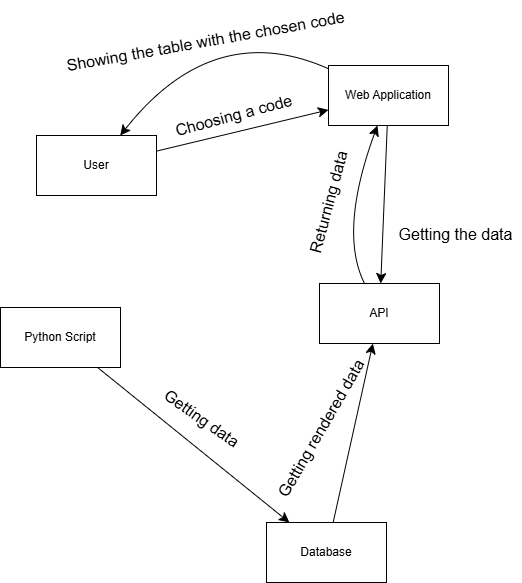

The diagram above was exported from draw.io. Its source (the exported page's mxGraphModel, read from the mxfile embedded in the PNG):
<mxGraphModel dx="2057" dy="1540" grid="0" gridSize="10" guides="1" tooltips="1" connect="1" arrows="1" fold="1" page="0" pageScale="1" pageWidth="827" pageHeight="1169" math="0" shadow="0">
  <root>
    <mxCell id="0" />
    <mxCell id="1" parent="0" />
    <mxCell id="IYos783MlBuQzra7yh4S-6" style="edgeStyle=none;curved=1;rounded=0;orthogonalLoop=1;jettySize=auto;html=1;fontSize=12;startSize=8;endSize=8;" edge="1" parent="1" source="IYos783MlBuQzra7yh4S-1" target="IYos783MlBuQzra7yh4S-2">
      <mxGeometry relative="1" as="geometry" />
    </mxCell>
    <mxCell id="IYos783MlBuQzra7yh4S-1" value="User" style="rounded=0;whiteSpace=wrap;html=1;" vertex="1" parent="1">
      <mxGeometry x="-609" y="-272" width="120" height="60" as="geometry" />
    </mxCell>
    <mxCell id="IYos783MlBuQzra7yh4S-8" style="edgeStyle=none;curved=1;rounded=0;orthogonalLoop=1;jettySize=auto;html=1;fontSize=12;startSize=8;endSize=8;" edge="1" parent="1" source="IYos783MlBuQzra7yh4S-2" target="IYos783MlBuQzra7yh4S-3">
      <mxGeometry relative="1" as="geometry" />
    </mxCell>
    <mxCell id="IYos783MlBuQzra7yh4S-16" style="edgeStyle=none;curved=1;rounded=0;orthogonalLoop=1;jettySize=auto;html=1;fontSize=12;startSize=8;endSize=8;" edge="1" parent="1" source="IYos783MlBuQzra7yh4S-2" target="IYos783MlBuQzra7yh4S-1">
      <mxGeometry relative="1" as="geometry">
        <Array as="points">
          <mxPoint x="-432" y="-390" />
        </Array>
      </mxGeometry>
    </mxCell>
    <mxCell id="IYos783MlBuQzra7yh4S-2" value="Web Application" style="rounded=0;whiteSpace=wrap;html=1;" vertex="1" parent="1">
      <mxGeometry x="-317" y="-342" width="120" height="60" as="geometry" />
    </mxCell>
    <mxCell id="IYos783MlBuQzra7yh4S-14" style="edgeStyle=none;curved=1;rounded=0;orthogonalLoop=1;jettySize=auto;html=1;fontSize=12;startSize=8;endSize=8;" edge="1" parent="1" source="IYos783MlBuQzra7yh4S-3" target="IYos783MlBuQzra7yh4S-2">
      <mxGeometry relative="1" as="geometry">
        <Array as="points">
          <mxPoint x="-307" y="-176" />
        </Array>
      </mxGeometry>
    </mxCell>
    <mxCell id="IYos783MlBuQzra7yh4S-3" value="API" style="rounded=0;whiteSpace=wrap;html=1;" vertex="1" parent="1">
      <mxGeometry x="-326" y="-124" width="120" height="60" as="geometry" />
    </mxCell>
    <mxCell id="IYos783MlBuQzra7yh4S-11" style="edgeStyle=none;curved=1;rounded=0;orthogonalLoop=1;jettySize=auto;html=1;fontSize=12;startSize=8;endSize=8;" edge="1" parent="1" source="IYos783MlBuQzra7yh4S-4" target="IYos783MlBuQzra7yh4S-3">
      <mxGeometry relative="1" as="geometry" />
    </mxCell>
    <mxCell id="IYos783MlBuQzra7yh4S-4" value="Database" style="rounded=0;whiteSpace=wrap;html=1;" vertex="1" parent="1">
      <mxGeometry x="-379" y="115" width="120" height="60" as="geometry" />
    </mxCell>
    <mxCell id="IYos783MlBuQzra7yh4S-10" style="edgeStyle=none;curved=1;rounded=0;orthogonalLoop=1;jettySize=auto;html=1;fontSize=12;startSize=8;endSize=8;" edge="1" parent="1" source="IYos783MlBuQzra7yh4S-5" target="IYos783MlBuQzra7yh4S-4">
      <mxGeometry relative="1" as="geometry" />
    </mxCell>
    <mxCell id="IYos783MlBuQzra7yh4S-5" value="Python Script" style="rounded=0;whiteSpace=wrap;html=1;" vertex="1" parent="1">
      <mxGeometry x="-645" y="-100" width="120" height="60" as="geometry" />
    </mxCell>
    <mxCell id="IYos783MlBuQzra7yh4S-7" value="Choosing a code" style="text;html=1;align=center;verticalAlign=middle;resizable=0;points=[];autosize=1;strokeColor=none;fillColor=none;fontSize=16;rotation=-15;" vertex="1" parent="1">
      <mxGeometry x="-481" y="-308" width="138" height="31" as="geometry" />
    </mxCell>
    <mxCell id="IYos783MlBuQzra7yh4S-9" value="Getting the data" style="text;html=1;align=center;verticalAlign=middle;resizable=0;points=[];autosize=1;strokeColor=none;fillColor=none;fontSize=16;" vertex="1" parent="1">
      <mxGeometry x="-256" y="-189" width="132" height="31" as="geometry" />
    </mxCell>
    <mxCell id="IYos783MlBuQzra7yh4S-12" value="Getting data" style="text;html=1;align=center;verticalAlign=middle;resizable=0;points=[];autosize=1;strokeColor=none;fillColor=none;fontSize=16;rotation=35;" vertex="1" parent="1">
      <mxGeometry x="-496" y="-4" width="105" height="31" as="geometry" />
    </mxCell>
    <mxCell id="IYos783MlBuQzra7yh4S-13" value="Getting rendered data" style="text;html=1;align=center;verticalAlign=middle;resizable=0;points=[];autosize=1;strokeColor=none;fillColor=none;fontSize=16;rotation=-60;" vertex="1" parent="1">
      <mxGeometry x="-411" y="6" width="174" height="31" as="geometry" />
    </mxCell>
    <mxCell id="IYos783MlBuQzra7yh4S-15" value="Returning data" style="text;html=1;align=center;verticalAlign=middle;resizable=0;points=[];autosize=1;strokeColor=none;fillColor=none;fontSize=16;rotation=-75;" vertex="1" parent="1">
      <mxGeometry x="-379" y="-220" width="123" height="31" as="geometry" />
    </mxCell>
    <mxCell id="IYos783MlBuQzra7yh4S-17" value="Showing the table with the chosen code" style="text;html=1;align=center;verticalAlign=middle;resizable=0;points=[];autosize=1;strokeColor=none;fillColor=none;fontSize=16;rotation=-10;" vertex="1" parent="1">
      <mxGeometry x="-590.5" y="-381.5" width="300" height="31" as="geometry" />
    </mxCell>
  </root>
</mxGraphModel>